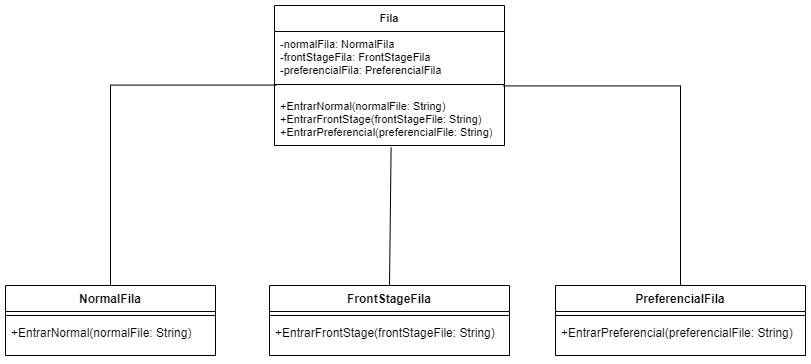

The diagram above was exported from draw.io. Its source (the exported page's mxGraphModel, read from the mxfile embedded in the PNG):
<mxGraphModel dx="1050" dy="608" grid="1" gridSize="10" guides="1" tooltips="1" connect="1" arrows="1" fold="1" page="1" pageScale="1" pageWidth="827" pageHeight="1169" math="0" shadow="0">
  <root>
    <mxCell id="0" />
    <mxCell id="1" parent="0" />
    <mxCell id="_oIO3IOey7FUzUMsY6v6-5" value="NormalFila" style="swimlane;fontStyle=1;align=center;verticalAlign=top;childLayout=stackLayout;horizontal=1;startSize=26;horizontalStack=0;resizeParent=1;resizeParentMax=0;resizeLast=0;collapsible=1;marginBottom=0;whiteSpace=wrap;html=1;" vertex="1" parent="1">
      <mxGeometry x="30" y="320" width="210" height="70" as="geometry" />
    </mxCell>
    <mxCell id="_oIO3IOey7FUzUMsY6v6-7" value="" style="line;strokeWidth=1;fillColor=none;align=left;verticalAlign=middle;spacingTop=-1;spacingLeft=3;spacingRight=3;rotatable=0;labelPosition=right;points=[];portConstraint=eastwest;strokeColor=inherit;" vertex="1" parent="_oIO3IOey7FUzUMsY6v6-5">
      <mxGeometry y="26" width="210" height="8" as="geometry" />
    </mxCell>
    <mxCell id="_oIO3IOey7FUzUMsY6v6-8" value="+EntrarNormal(normalFile: String)" style="text;strokeColor=none;fillColor=none;align=left;verticalAlign=top;spacingLeft=4;spacingRight=4;overflow=hidden;rotatable=0;points=[[0,0.5],[1,0.5]];portConstraint=eastwest;whiteSpace=wrap;html=1;" vertex="1" parent="_oIO3IOey7FUzUMsY6v6-5">
      <mxGeometry y="34" width="210" height="36" as="geometry" />
    </mxCell>
    <mxCell id="_oIO3IOey7FUzUMsY6v6-12" value="FrontStageFila" style="swimlane;fontStyle=1;align=center;verticalAlign=top;childLayout=stackLayout;horizontal=1;startSize=26;horizontalStack=0;resizeParent=1;resizeParentMax=0;resizeLast=0;collapsible=1;marginBottom=0;whiteSpace=wrap;html=1;" vertex="1" parent="1">
      <mxGeometry x="294" y="320" width="240" height="70" as="geometry" />
    </mxCell>
    <mxCell id="_oIO3IOey7FUzUMsY6v6-14" value="" style="line;strokeWidth=1;fillColor=none;align=left;verticalAlign=middle;spacingTop=-1;spacingLeft=3;spacingRight=3;rotatable=0;labelPosition=right;points=[];portConstraint=eastwest;strokeColor=inherit;" vertex="1" parent="_oIO3IOey7FUzUMsY6v6-12">
      <mxGeometry y="26" width="240" height="8" as="geometry" />
    </mxCell>
    <mxCell id="_oIO3IOey7FUzUMsY6v6-15" value="+EntrarFrontStage(frontStageFile: String)" style="text;strokeColor=none;fillColor=none;align=left;verticalAlign=top;spacingLeft=4;spacingRight=4;overflow=hidden;rotatable=0;points=[[0,0.5],[1,0.5]];portConstraint=eastwest;whiteSpace=wrap;html=1;" vertex="1" parent="_oIO3IOey7FUzUMsY6v6-12">
      <mxGeometry y="34" width="240" height="36" as="geometry" />
    </mxCell>
    <mxCell id="_oIO3IOey7FUzUMsY6v6-16" value="PreferencialFila" style="swimlane;fontStyle=1;align=center;verticalAlign=top;childLayout=stackLayout;horizontal=1;startSize=26;horizontalStack=0;resizeParent=1;resizeParentMax=0;resizeLast=0;collapsible=1;marginBottom=0;whiteSpace=wrap;html=1;" vertex="1" parent="1">
      <mxGeometry x="580" y="320" width="250" height="70" as="geometry" />
    </mxCell>
    <mxCell id="_oIO3IOey7FUzUMsY6v6-18" value="" style="line;strokeWidth=1;fillColor=none;align=left;verticalAlign=middle;spacingTop=-1;spacingLeft=3;spacingRight=3;rotatable=0;labelPosition=right;points=[];portConstraint=eastwest;strokeColor=inherit;" vertex="1" parent="_oIO3IOey7FUzUMsY6v6-16">
      <mxGeometry y="26" width="250" height="8" as="geometry" />
    </mxCell>
    <mxCell id="_oIO3IOey7FUzUMsY6v6-19" value="+EntrarPreferencial(preferencialFile: String)" style="text;strokeColor=none;fillColor=none;align=left;verticalAlign=top;spacingLeft=4;spacingRight=4;overflow=hidden;rotatable=0;points=[[0,0.5],[1,0.5]];portConstraint=eastwest;whiteSpace=wrap;html=1;" vertex="1" parent="_oIO3IOey7FUzUMsY6v6-16">
      <mxGeometry y="34" width="250" height="36" as="geometry" />
    </mxCell>
    <mxCell id="_oIO3IOey7FUzUMsY6v6-29" value="Fila" style="swimlane;fontStyle=1;align=center;verticalAlign=top;childLayout=stackLayout;horizontal=1;startSize=26;horizontalStack=0;resizeParent=1;resizeParentMax=0;resizeLast=0;collapsible=1;marginBottom=0;whiteSpace=wrap;html=1;fontFamily=Helvetica;fontSize=11;fontColor=default;" vertex="1" parent="1">
      <mxGeometry x="299" y="40" width="230" height="140" as="geometry" />
    </mxCell>
    <mxCell id="_oIO3IOey7FUzUMsY6v6-30" value="-normalFila: NormalFila&lt;br&gt;-frontStageFila: FrontStageFila&lt;br&gt;-preferencialFila: PreferencialFila" style="text;strokeColor=none;fillColor=none;align=left;verticalAlign=top;spacingLeft=4;spacingRight=4;overflow=hidden;rotatable=0;points=[[0,0.5],[1,0.5]];portConstraint=eastwest;whiteSpace=wrap;html=1;fontSize=11;fontFamily=Helvetica;fontColor=default;" vertex="1" parent="_oIO3IOey7FUzUMsY6v6-29">
      <mxGeometry y="26" width="230" height="44" as="geometry" />
    </mxCell>
    <mxCell id="_oIO3IOey7FUzUMsY6v6-31" value="" style="line;strokeWidth=1;fillColor=none;align=left;verticalAlign=middle;spacingTop=-1;spacingLeft=3;spacingRight=3;rotatable=0;labelPosition=right;points=[];portConstraint=eastwest;strokeColor=inherit;fontFamily=Helvetica;fontSize=11;fontColor=default;" vertex="1" parent="_oIO3IOey7FUzUMsY6v6-29">
      <mxGeometry y="70" width="230" height="18" as="geometry" />
    </mxCell>
    <mxCell id="_oIO3IOey7FUzUMsY6v6-32" value="+EntrarNormal(normalFile: String)&lt;br&gt;+EntrarFrontStage(frontStageFile: String)&lt;br&gt;+EntrarPreferencial(preferencialFile: String)" style="text;strokeColor=none;fillColor=none;align=left;verticalAlign=top;spacingLeft=4;spacingRight=4;overflow=hidden;rotatable=0;points=[[0,0.5],[1,0.5]];portConstraint=eastwest;whiteSpace=wrap;html=1;fontSize=11;fontFamily=Helvetica;fontColor=default;" vertex="1" parent="_oIO3IOey7FUzUMsY6v6-29">
      <mxGeometry y="88" width="230" height="52" as="geometry" />
    </mxCell>
    <mxCell id="_oIO3IOey7FUzUMsY6v6-34" value="" style="endArrow=none;html=1;endSize=12;startArrow=none;startSize=14;startFill=0;edgeStyle=orthogonalEdgeStyle;align=left;verticalAlign=bottom;rounded=0;labelBackgroundColor=default;strokeColor=default;fontFamily=Helvetica;fontSize=11;fontColor=default;shape=connector;endFill=0;entryX=0.008;entryY=0.533;entryDx=0;entryDy=0;entryPerimeter=0;exitX=0.5;exitY=0;exitDx=0;exitDy=0;" edge="1" parent="1" source="_oIO3IOey7FUzUMsY6v6-5" target="_oIO3IOey7FUzUMsY6v6-31">
      <mxGeometry x="-1" y="3" relative="1" as="geometry">
        <mxPoint x="70" y="170" as="sourcePoint" />
        <mxPoint x="230" y="170" as="targetPoint" />
      </mxGeometry>
    </mxCell>
    <mxCell id="_oIO3IOey7FUzUMsY6v6-36" value="" style="endArrow=none;html=1;endSize=12;startArrow=none;startSize=14;startFill=0;edgeStyle=orthogonalEdgeStyle;align=left;verticalAlign=bottom;rounded=0;labelBackgroundColor=default;strokeColor=default;fontFamily=Helvetica;fontSize=11;fontColor=default;shape=connector;endFill=0;entryX=0.5;entryY=0;entryDx=0;entryDy=0;exitX=0.994;exitY=0.578;exitDx=0;exitDy=0;exitPerimeter=0;" edge="1" parent="1" source="_oIO3IOey7FUzUMsY6v6-31" target="_oIO3IOey7FUzUMsY6v6-16">
      <mxGeometry x="-1" y="3" relative="1" as="geometry">
        <mxPoint x="570" y="240" as="sourcePoint" />
        <mxPoint x="736" y="40" as="targetPoint" />
      </mxGeometry>
    </mxCell>
    <mxCell id="_oIO3IOey7FUzUMsY6v6-39" value="" style="endArrow=none;startArrow=none;endFill=0;startFill=0;endSize=8;html=1;rounded=0;labelBackgroundColor=default;strokeColor=default;align=center;verticalAlign=middle;fontFamily=Helvetica;fontSize=11;fontColor=default;shape=connector;exitX=0.5;exitY=0;exitDx=0;exitDy=0;entryX=0.507;entryY=1.038;entryDx=0;entryDy=0;entryPerimeter=0;" edge="1" parent="1" source="_oIO3IOey7FUzUMsY6v6-12" target="_oIO3IOey7FUzUMsY6v6-32">
      <mxGeometry width="160" relative="1" as="geometry">
        <mxPoint x="360" y="250" as="sourcePoint" />
        <mxPoint x="520" y="250" as="targetPoint" />
      </mxGeometry>
    </mxCell>
  </root>
</mxGraphModel>